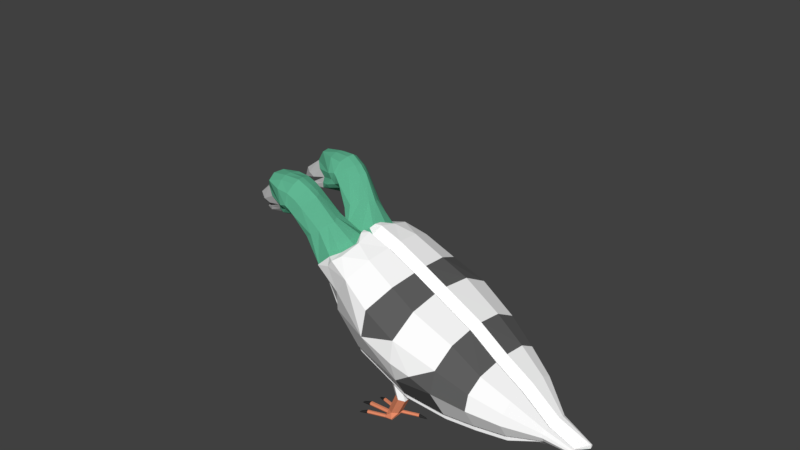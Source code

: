 # Source: pigeon_double_head10.blend  (saved by Blender 2.79.0; exported with 4.5.12 LTS)
import bpy
from mathutils import Matrix  # noqa: F401  (used for matrix-valued properties, if any)

bpy.ops.wm.read_factory_settings(use_empty=True)
scene = bpy.context.scene
scene.name = 'Scene'

# ---- collections
col_collection_1 = bpy.data.collections.new('Collection 1'); scene.collection.children.link(col_collection_1)
col_collection_2 = bpy.data.collections.new('Collection 2'); scene.collection.children.link(col_collection_2)
col_collection_2.hide_render = True
col_collection_2.hide_viewport = True

# ---- materials (node trees are filled in below, after node groups)
mat_material_006 = bpy.data.materials.new('Material.006')
mat_material_006.alpha_threshold = 0.0
mat_material_006.use_transparent_shadow = False
mat_material_006.diffuse_color = (0.0291, 0.0291, 0.0291, 1.0)
mat_material_006.roughness = 0.5
mat_material_003 = bpy.data.materials.new('Material.003')
mat_material_003.alpha_threshold = 0.0
mat_material_003.use_transparent_shadow = False
mat_material_003.diffuse_color = (0.8, 0.2672, 0.1423, 1.0)
mat_material_003.roughness = 0.5
mat_material_002 = bpy.data.materials.new('Material.002')
mat_material_002.alpha_threshold = 0.0
mat_material_002.use_transparent_shadow = False
mat_material_002.diffuse_color = (0.1149, 0.1149, 0.1149, 1.0)
mat_material_002.roughness = 0.5
mat_material_004 = bpy.data.materials.new('Material.004')
mat_material_004.alpha_threshold = 0.0
mat_material_004.use_transparent_shadow = False
mat_material_004.diffuse_color = (0.5173, 0.5173, 0.5173, 1.0)
mat_material_004.roughness = 0.5
mat_material_001 = bpy.data.materials.new('Material.001')
mat_material_001.alpha_threshold = 0.0
mat_material_001.use_transparent_shadow = False
mat_material_001.diffuse_color = (0.1174, 0.4672, 0.2875, 1.0)
mat_material_001.roughness = 0.5
mat_material = bpy.data.materials.new('Material')
mat_material.alpha_threshold = 0.0
mat_material.use_transparent_shadow = False
mat_material.diffuse_color = (1.0, 1.0, 1.0, 1.0)
mat_material.roughness = 0.5
mat_material.line_color = (0.0, 0.0, 0.0, 1.0)

# ---- material node trees

# ---- world
world_world = bpy.data.worlds.new('World'); scene.world = world_world
world_world.color = (0.05088, 0.05088, 0.05088)
world_world.use_sun_shadow = False
world_world.sun_shadow_jitter_overblur = 0.0
world_world.cycles.sampling_method = 'MANUAL'

# ---- meshes
me_cube_024 = bpy.data.meshes.new('Cube.024')
me_cube_024.from_pydata([(1.25, 1.817, -0.3696), (1.21, 1.801, -0.3222), (1.203, 1.82, -0.3268), (1.191, 1.822, -0.3435), (1.186, 1.806, -0.3555), (1.194, 1.787, -0.3508), (1.206, 1.785, -0.3342), (1.052, 1.77, -0.3227), (1.067, 1.733, -0.3135), (1.069, 1.751, -0.245), (1.054, 1.788, -0.2543), (1.045, 1.797, -0.2931), (1.076, 1.723, -0.2746), (1.069, 2.512, -0.4361), (1.054, 2.475, -0.4268), (1.045, 2.448, -0.4567), (1.067, 2.495, -0.5049), (1.25, 2.394, -0.5146), (1.21, 2.431, -0.4804), (1.203, 2.412, -0.4757), (1.191, 2.402, -0.4893), (1.186, 2.411, -0.5076), (1.194, 2.43, -0.5123), (1.206, 2.44, -0.4987), (1.052, 2.458, -0.4957), (1.076, 2.522, -0.4751), (-0.1531, 1.514, -0.2897), (-0.1516, 1.425, -0.3151), (-0.1531, 1.41, -0.2636), (-0.1545, 1.448, -0.2252), (-0.1545, 1.499, -0.2382), (-0.3474, 1.475, -0.3377), (-0.3358, 1.457, -0.3542), (-0.3358, 1.43, -0.3476), (-0.3474, 1.422, -0.3244), (-0.3591, 1.44, -0.3079), (-0.3591, 1.467, -0.3145), (-0.4208, 1.44, -0.3647), (-0.2081, 1.807, -0.4308), (-0.1623, 1.795, -0.3812), (-0.1565, 1.816, -0.3865), (-0.1444, 1.819, -0.4047), (-0.1381, 1.803, -0.4177), (-0.1439, 1.782, -0.4125), (-0.156, 1.778, -0.3943), (0.007913, 1.799, -0.3133), (0.01021, 1.78, -0.3867), (-0.001272, 1.739, -0.3764), (-0.003566, 1.204, -0.1636), (-0.2081, 1.1, -0.2534), (-0.1623, 1.135, -0.2155), (-0.1565, 1.114, -0.2102), (-0.1444, 1.102, -0.2245), (-0.1381, 1.11, -0.2439), (-0.1439, 1.131, -0.2491), (-0.156, 1.143, -0.2349), (0.007913, 1.163, -0.1533), (-0.1516, 1.477, -0.3281), (-0.003566, 1.758, -0.303), (0.0148, 1.81, -0.3551), (-0.008158, 1.728, -0.3345), (0.0148, 1.133, -0.185), (0.01021, 1.145, -0.2271), (-0.001271, 1.186, -0.2374), (-0.008158, 1.215, -0.2056), (-0.1545, 2.736, -0.5489), (0.007913, 2.436, -0.4732), (0.01021, 2.419, -0.547), (-0.001271, 2.46, -0.5573), (0.01021, 3.054, -0.7066), (-0.001271, 3.013, -0.6963), (-0.1531, 2.699, -0.5873), (-0.1516, 2.714, -0.6388), (-0.1516, 2.766, -0.6518), (-0.1531, 2.803, -0.6134), (-0.1545, 2.788, -0.5619), (-0.3474, 2.711, -0.6481), (-0.3358, 2.719, -0.6712), (-0.3358, 2.746, -0.6779), (-0.3474, 2.764, -0.6613), (-0.3591, 2.756, -0.6382), (-0.3591, 2.729, -0.6316), (-0.4208, 2.729, -0.6883), (-0.003566, 2.477, -0.4835), (-0.2081, 2.374, -0.5733), (-0.1623, 2.409, -0.5354), (-0.1565, 2.388, -0.5301), (-0.1444, 2.376, -0.5444), (-0.1381, 2.384, -0.5638), (-0.1439, 2.405, -0.5691), (-0.156, 2.417, -0.5548), (0.0148, 2.407, -0.505), (-0.008158, 2.489, -0.5256), (-0.003566, 3.032, -0.6229), (-0.2081, 3.081, -0.7507), (-0.1623, 3.069, -0.7012), (-0.1565, 3.089, -0.7064), (-0.1444, 3.093, -0.7246), (-0.1381, 3.076, -0.7376), (-0.1439, 3.056, -0.7324), (-0.156, 3.052, -0.7142), (0.007913, 3.073, -0.6332), (0.0148, 3.084, -0.6751), (-0.008158, 3.002, -0.6545)], [], [(12, 8, 5, 6), (2, 1, 0), (6, 5, 0), (4, 3, 0), (1, 6, 0), (11, 10, 2, 3), (5, 4, 0), (9, 12, 6, 1), (8, 7, 4, 5), (7, 11, 3, 4), (3, 2, 0), (10, 9, 1, 2), (25, 23, 22, 16), (19, 17, 18), (23, 17, 22), (21, 17, 20), (18, 17, 23), (15, 20, 19, 14), (22, 17, 21), (13, 18, 23, 25), (16, 22, 21, 24), (24, 21, 20, 15), (20, 17, 19), (14, 19, 18, 13), (29, 30, 36, 35), (34, 35, 37), (27, 28, 34, 33), (26, 57, 32, 31), (30, 26, 31, 36), (28, 29, 35, 34), (57, 27, 33, 32), (32, 33, 37), (35, 36, 37), (33, 34, 37), (31, 32, 37), (36, 31, 37), (55, 54, 49), (64, 63, 54, 55), (60, 44, 43, 47), (40, 38, 39), (44, 38, 43), (53, 52, 49), (42, 38, 41), (39, 38, 44), (59, 41, 40, 45), (43, 38, 42), (58, 39, 44, 60), (47, 43, 42, 46), (45, 40, 39, 58), (46, 42, 41, 59), (41, 38, 40), (51, 50, 49), (50, 55, 49), (61, 56, 51, 52), (54, 53, 49), (48, 64, 55, 50), (63, 62, 53, 54), (56, 48, 50, 51), (62, 61, 52, 53), (52, 51, 49), (75, 80, 81, 65), (79, 82, 80), (73, 78, 79, 74), (71, 76, 77, 72), (65, 81, 76, 71), (74, 79, 80, 75), (72, 77, 78, 73), (77, 82, 78), (80, 82, 81), (78, 82, 79), (76, 82, 77), (81, 82, 76), (100, 94, 99), (103, 100, 99, 70), (92, 68, 89, 90), (86, 85, 84), (90, 89, 84), (98, 94, 97), (88, 87, 84), (85, 90, 84), (91, 66, 86, 87), (89, 88, 84), (83, 92, 90, 85), (68, 67, 88, 89), (66, 83, 85, 86), (67, 91, 87, 88), (87, 86, 84), (96, 94, 95), (95, 94, 100), (102, 97, 96, 101), (99, 94, 98), (93, 95, 100, 103), (70, 99, 98, 69), (101, 96, 95, 93), (69, 98, 97, 102), (97, 94, 96)])
me_cube_024.materials.append(mat_material_006)
me_cube_024.use_remesh_preserve_volume = False
me_cube_024.use_remesh_preserve_attributes = False
me_cube_024.use_mirror_vertex_groups = False
me_cube_024.update()
me_cube_023 = bpy.data.meshes.new('Cube.023')
me_cube_023.from_pydata([(-0.1531, 1.514, -0.2897), (-0.1516, 1.425, -0.3151), (-0.1531, 1.41, -0.2636), (-0.1545, 1.448, -0.2252), (-0.1545, 1.499, -0.2382), (1.052, 1.77, -0.3227), (1.067, 1.733, -0.3135), (0.007913, 1.799, -0.3133), (0.01021, 1.78, -0.3867), (-0.001272, 1.739, -0.3764), (-0.003566, 1.204, -0.1636), (0.007913, 1.163, -0.1533), (0.8045, 1.779, 0.3006), (0.9437, 1.691, 0.29), (0.6653, 1.546, 0.3914), (0.6653, 1.706, 0.3512), (0.9437, 1.531, 0.3302), (0.8045, 1.459, 0.3808), (0.6005, 1.667, -0.1436), (0.743, 1.589, -0.1169), (0.743, 1.429, -0.07673), (0.6005, 1.347, -0.06328), (0.4579, 1.426, -0.08998), (0.4579, 1.585, -0.1301), (0.4107, 1.52, -0.266), (0.4122, 1.483, -0.3044), (0.4122, 1.431, -0.2914), (0.4107, 1.416, -0.2399), (0.4093, 1.453, -0.2015), (0.4093, 1.505, -0.2145), (-0.1516, 1.477, -0.3281), (0.6475, 1.261, -0.1736), (-0.003566, 1.758, -0.303), (1.069, 1.751, -0.245), (1.054, 1.788, -0.2543), (1.045, 1.797, -0.2931), (1.076, 1.723, -0.2746), (0.6695, 1.6, -0.1879), (0.6543, 1.637, -0.1972), (0.6457, 1.646, -0.236), (0.6522, 1.619, -0.2656), (0.6675, 1.582, -0.2564), (0.6761, 1.573, -0.2175), (0.0148, 1.81, -0.3551), (-0.008158, 1.728, -0.3345), (0.4532, 1.687, -0.2644), (0.4601, 1.698, -0.3063), (0.4555, 1.668, -0.3379), (0.444, 1.627, -0.3276), (0.4371, 1.616, -0.2857), (0.4418, 1.644, -0.255), (0.0148, 1.133, -0.185), (0.01021, 1.145, -0.2271), (-0.001272, 1.186, -0.2374), (-0.008158, 1.215, -0.2056), (0.4532, 1.285, -0.1634), (0.4601, 1.255, -0.1951), (0.4555, 1.267, -0.2371), (0.444, 1.308, -0.2474), (0.4371, 1.337, -0.2157), (0.4418, 1.328, -0.1756), (0.6451, 1.273, -0.2129), (0.8045, 2.745, 0.05787), (0.9437, 2.817, 0.007201), (0.8045, 3.065, -0.02242), (0.6005, 2.633, -0.3863), (0.743, 2.715, -0.3997), (0.743, 2.875, -0.4398), (0.6005, 2.953, -0.4665), (0.4579, 2.872, -0.4531), (0.4579, 2.712, -0.413), (0.4107, 2.705, -0.5636), (0.4122, 2.72, -0.6151), (0.4122, 2.772, -0.6281), (0.4107, 2.809, -0.5897), (0.4093, 2.794, -0.5382), (0.4093, 2.742, -0.5251), (-0.1545, 2.736, -0.5489), (0.6475, 2.977, -0.6047), (1.069, 2.512, -0.4361), (1.054, 2.475, -0.4268), (1.045, 2.448, -0.4567), (1.067, 2.495, -0.5049), (0.6695, 2.671, -0.457), (0.6543, 2.635, -0.4478), (0.6457, 2.608, -0.4776), (0.6522, 2.618, -0.5166), (0.6675, 2.655, -0.5259), (0.6761, 2.682, -0.496), (0.007913, 2.436, -0.4732), (0.01021, 2.419, -0.547), (-0.001272, 2.46, -0.5573), (0.4532, 2.559, -0.4833), (0.4601, 2.529, -0.515), (0.4555, 2.541, -0.557), (0.444, 2.582, -0.5673), (0.4371, 2.611, -0.5356), (0.4418, 2.601, -0.4955), (0.01021, 3.054, -0.7066), (-0.001272, 3.013, -0.6963), (0.4532, 2.961, -0.5843), (0.4601, 2.972, -0.6262), (0.4555, 2.942, -0.6578), (0.444, 2.901, -0.6475), (0.4371, 2.89, -0.6056), (0.4418, 2.917, -0.5749), (0.6451, 2.947, -0.6333), (-0.1531, 2.699, -0.5873), (-0.1516, 2.714, -0.6388), (-0.1516, 2.766, -0.6518), (-0.1531, 2.803, -0.6134), (-0.1545, 2.788, -0.5619), (-0.003566, 2.477, -0.4835), (1.052, 2.458, -0.4957), (1.076, 2.522, -0.4751), (0.0148, 2.407, -0.505), (-0.008158, 2.489, -0.5256), (-0.003566, 3.032, -0.6229), (0.007913, 3.073, -0.6332), (0.0148, 3.084, -0.6751), (-0.008158, 3.002, -0.6545), (0.9437, 2.977, -0.03294), (0.6653, 2.992, 0.02825), (0.6653, 2.833, 0.0684)], [], [(16, 17, 21, 20), (18, 23, 22, 21, 20, 19), (15, 12, 18, 23), (17, 14, 22, 21), (13, 16, 20, 19), (14, 15, 23, 22), (12, 13, 19, 18), (24, 29, 28, 27, 26, 25), (28, 29, 4, 3), (26, 27, 2, 1), (24, 25, 30, 0), (29, 24, 0, 4), (27, 28, 3, 2), (25, 26, 1, 30), (22, 28, 27), (37, 42, 36, 33), (40, 39, 35, 5), (41, 40, 5, 6), (42, 41, 6, 36), (39, 38, 34, 35), (38, 37, 33, 34), (49, 44, 9, 48), (48, 9, 8, 47), (47, 8, 43, 46), (46, 43, 7, 45), (45, 7, 32, 50), (49, 50, 32, 44), (20, 31, 19), (23, 28, 22), (23, 29, 28), (29, 23, 24), (50, 49, 23), (49, 24, 23), (59, 58, 53, 54), (58, 57, 52, 53), (57, 56, 51, 52), (56, 55, 11, 51), (55, 60, 10, 11), (59, 54, 10, 60), (22, 27, 59), (59, 60, 22), (55, 21, 60), (60, 21, 22), (23, 18, 50), (50, 18, 45), (55, 56, 21), (45, 18, 46), (46, 18, 47), (31, 20, 21), (21, 56, 31), (31, 56, 57), (49, 48, 24), (38, 18, 37), (37, 18, 19), (31, 37, 19), (37, 31, 42), (38, 39, 18), (18, 39, 47), (57, 61, 31), (31, 61, 42), (41, 42, 61), (39, 40, 47), (47, 40, 48), (24, 48, 40), (24, 40, 25), (40, 41, 25), (25, 41, 26), (59, 27, 58), (27, 26, 58), (41, 58, 26), (57, 58, 61), (61, 58, 41), (121, 67, 68, 64), (65, 70, 69, 68, 67, 66), (123, 70, 65, 62), (64, 68, 69, 122), (63, 66, 67, 121), (122, 69, 70, 123), (62, 65, 66, 63), (71, 76, 75, 74, 73, 72), (75, 111, 77, 76), (73, 109, 110, 74), (71, 107, 108, 72), (76, 77, 107, 71), (74, 110, 111, 75), (72, 108, 109, 73), (69, 74, 75), (83, 79, 114, 88), (86, 113, 81, 85), (87, 82, 113, 86), (88, 114, 82, 87), (85, 81, 80, 84), (84, 80, 79, 83), (96, 95, 91, 116), (95, 94, 90, 91), (94, 93, 115, 90), (93, 92, 89, 115), (92, 97, 112, 89), (96, 116, 112, 97), (67, 66, 78), (70, 69, 75), (70, 75, 76), (76, 71, 70), (97, 70, 96), (96, 70, 71), (104, 120, 99, 103), (103, 99, 98, 102), (102, 98, 119, 101), (101, 119, 118, 100), (100, 118, 117, 105), (104, 105, 117, 120), (69, 104, 74), (104, 69, 105), (100, 105, 68), (105, 69, 68), (70, 97, 65), (97, 92, 65), (100, 68, 101), (92, 93, 65), (93, 94, 65), (78, 68, 67), (68, 78, 101), (78, 102, 101), (96, 71, 95), (84, 83, 65), (83, 66, 65), (78, 66, 83), (83, 88, 78), (84, 65, 85), (65, 94, 85), (102, 78, 106), (78, 88, 106), (87, 106, 88), (85, 94, 86), (94, 95, 86), (71, 86, 95), (71, 72, 86), (86, 72, 87), (72, 73, 87), (104, 103, 74), (74, 103, 73), (87, 73, 103), (102, 106, 103), (106, 87, 103)])
me_cube_023.materials.append(mat_material_003)
me_cube_023.use_remesh_preserve_volume = False
me_cube_023.use_remesh_preserve_attributes = False
me_cube_023.use_mirror_vertex_groups = False
me_cube_023.update()
me_cube_022 = bpy.data.meshes.new('Cube.022')
me_cube_022.from_pydata([(2.295, 2.595, 2.338), (0.5174, 1.083, 2.561), (2.295, 1.956, 2.409), (3.008, 1.246, 1.452), (1.779, 1.035, 2.038), (1.327, 1.051, 1.676), (1.327, 1.218, 1.135), (2.295, 1.314, 2.233), (2.295, 1.048, 1.773), (2.295, 1.319, 0.8956), (3.008, 1.438, 1.782), (3.008, 1.898, 1.908), (3.008, 2.467, 1.83), (0.5058, 1.387, 3.073), (0.6895, 2.119, 3.236), (0.7496, 2.8, 3.155), (1.327, 1.212, 2.722), (1.327, 1.974, 2.931), (1.327, 2.723, 2.85), (1.327, 4.388, 1.925), (1.327, 3.816, 2.468), (1.327, 3.116, 2.751), (2.295, 2.988, 2.24), (1.779, 4.221, 1.237), (2.295, 3.585, 2.0), (2.295, 3.431, 0.3651), (3.008, 3.399, 1.531), (0.5058, 4.4, 2.317), (0.6895, 3.832, 2.806), (0.7496, 3.193, 3.056), (0.5174, 4.425, 1.721), (1.327, 4.036, 0.9265), (1.327, 3.633, 0.5287), (2.295, 4.067, 1.541), (2.295, 4.085, 1.01), (3.008, 3.745, 1.202), (3.008, 2.86, 1.731), (3.008, 3.758, 0.8209)], [], [(5, 6, 8), (7, 8, 3, 10), (2, 7, 10, 11), (0, 2, 11, 12), (8, 6, 9), (5, 8, 4), (7, 4, 8), (13, 1, 16), (14, 13, 16, 17), (15, 14, 17, 18), (27, 19, 30), (28, 20, 19, 27), (29, 21, 20, 28), (31, 34, 32), (33, 35, 37, 34), (24, 26, 35, 33), (22, 36, 26, 24), (34, 25, 32), (31, 23, 34), (33, 34, 23)])
me_cube_022.materials.append(mat_material_002)
me_cube_022.use_remesh_preserve_volume = False
me_cube_022.use_remesh_preserve_attributes = False
me_cube_022.use_mirror_vertex_groups = False
me_cube_022.update()
me_cube_021 = bpy.data.meshes.new('Cube.021')
me_cube_021.from_pydata([(-3.221, 2.373, 4.12), (-3.175, 2.346, 4.358), (-2.501, 2.207, 4.307), (-3.334, 2.528, 4.053), (-3.011, 2.238, 4.289), (-2.86, 2.238, 4.214), (-2.917, 2.528, 4.618), (-3.239, 2.528, 3.89), (-2.923, 2.528, 3.916), (-3.117, 2.373, 3.939), (-2.922, 2.346, 3.916), (-2.86, 2.238, 4.021), (-2.812, 2.238, 4.12), (-2.545, 2.238, 4.156), (-3.221, 2.683, 4.12), (-3.175, 2.71, 4.358), (-3.011, 2.818, 4.289), (-2.86, 2.818, 4.214), (-3.176, 2.528, 4.358), (-2.5, 2.528, 4.306), (-3.117, 2.683, 3.939), (-2.922, 2.71, 3.916), (-2.566, 2.758, 4.023), (-2.86, 2.818, 4.021), (-2.812, 2.818, 4.12), (-2.893, 2.375, 4.601), (-2.708, 2.238, 4.454), (-2.566, 2.528, 4.023), (-2.566, 2.297, 4.023), (-2.501, 2.849, 4.307), (-2.893, 2.681, 4.601), (-2.708, 2.818, 4.454), (-2.545, 2.818, 4.156), (-2.501, 4.26, 3.791), (-2.708, 4.303, 3.936), (-2.917, 4.124, 4.217), (-2.566, 3.843, 3.693), (-2.566, 4.046, 3.584), (-2.545, 4.162, 3.673), (-3.221, 4.026, 3.705), (-3.175, 4.162, 3.902), (-2.893, 4.251, 4.13), (-3.334, 3.857, 3.719), (-3.011, 4.225, 3.79), (-2.86, 4.189, 3.724), (-3.239, 3.78, 3.575), (-2.923, 3.792, 3.598), (-3.117, 3.94, 3.545), (-2.922, 3.953, 3.513), (-2.86, 4.098, 3.554), (-2.812, 4.145, 3.641), (-3.221, 3.752, 3.851), (-3.175, 3.841, 4.074), (-2.501, 3.695, 4.094), (-2.893, 3.982, 4.275), (-3.011, 3.713, 4.064), (-2.86, 3.678, 3.998), (-2.708, 3.791, 4.21), (-3.176, 4.001, 3.988), (-2.5, 3.977, 3.942), (-3.117, 3.667, 3.692), (-2.922, 3.632, 3.685), (-2.566, 3.64, 3.802), (-2.86, 3.587, 3.828), (-2.812, 3.634, 3.916), (-2.545, 3.65, 3.947)], [], [(3, 0, 1, 18), (3, 19, 2, 5, 0), (1, 25, 6, 18), (1, 0, 4), (25, 1, 4), (4, 0, 5), (4, 26, 25), (5, 26, 4), (2, 26, 5), (7, 8, 10, 9), (7, 9, 12, 2, 19), (10, 8, 27, 28), (10, 11, 9), (28, 11, 10), (11, 12, 9), (11, 28, 13), (12, 11, 13), (2, 12, 13), (3, 18, 15, 14), (3, 14, 17, 29, 19), (15, 18, 6, 30), (15, 16, 14), (30, 16, 15), (16, 17, 14), (16, 30, 31), (17, 16, 31), (29, 17, 31), (7, 20, 21, 8), (7, 19, 29, 24, 20), (21, 22, 27, 8), (21, 20, 23), (22, 21, 23), (23, 20, 24), (23, 32, 22), (24, 32, 23), (29, 32, 24), (42, 58, 40, 39), (42, 39, 44, 33, 59), (40, 58, 35, 41), (40, 43, 39), (41, 43, 40), (43, 44, 39), (43, 41, 34), (44, 43, 34), (33, 44, 34), (45, 47, 48, 46), (45, 59, 33, 50, 47), (48, 37, 36, 46), (48, 47, 49), (37, 48, 49), (49, 47, 50), (49, 38, 37), (50, 38, 49), (33, 38, 50), (42, 51, 52, 58), (42, 59, 53, 56, 51), (52, 54, 35, 58), (52, 51, 55), (54, 52, 55), (55, 51, 56), (55, 57, 54), (56, 57, 55), (53, 57, 56), (45, 46, 61, 60), (45, 60, 64, 53, 59), (61, 46, 36, 62), (61, 63, 60), (62, 63, 61), (63, 64, 60), (63, 62, 65), (64, 63, 65), (53, 64, 65)])
me_cube_021.materials.append(mat_material_004)
me_cube_021.use_remesh_preserve_volume = False
me_cube_021.use_remesh_preserve_attributes = False
me_cube_021.use_mirror_vertex_groups = False
me_cube_021.update()
me_cube_020 = bpy.data.meshes.new('Cube.020')
me_cube_020.from_pydata([(-1.289, 1.857, 3.253), (-0.7353, 2.143, 3.52), (-0.7353, 2.912, 3.52), (-0.6249, 2.528, 3.531), (-0.9728, 3.084, 3.456), (-1.395, 3.033, 3.255), (-1.44, 3.067, 3.391), (-1.374, 3.11, 3.562), (-1.741, 2.243, 3.664), (-1.602, 2.375, 4.604), (-1.314, 2.166, 4.016), (-1.217, 2.375, 4.08), (-1.478, 2.048, 3.934), (-0.9475, 1.979, 3.471), (-1.624, 2.048, 3.824), (-1.927, 2.528, 3.802), (-2.028, 2.812, 4.177), (-1.741, 2.812, 3.664), (-1.729, 2.89, 4.533), (-1.602, 2.681, 4.604), (-1.314, 2.89, 4.016), (-1.217, 2.681, 4.08), (-1.136, 2.528, 4.062), (-1.478, 3.008, 3.934), (-1.624, 3.008, 3.824), (-1.453, 3.105, 3.533), (-1.44, 3.069, 3.391), (-1.725, 2.528, 3.26), (-1.311, 2.053, 2.73), (-0.7353, 2.938, 3.623), (-0.8052, 3.019, 3.589), (-2.501, 2.207, 4.307), (-2.917, 2.528, 4.618), (-2.545, 2.238, 4.156), (-2.566, 2.758, 4.023), (-2.893, 2.375, 4.601), (-2.708, 2.238, 4.454), (-2.566, 2.528, 4.023), (-2.566, 2.297, 4.023), (-2.727, 2.288, 4.859), (-2.259, 2.048, 4.486), (-2.401, 2.375, 4.928), (-2.36, 2.166, 4.832), (-2.188, 2.112, 4.347), (-2.325, 2.243, 4.089), (-2.362, 2.157, 4.17), (-2.028, 2.243, 4.177), (-2.1, 2.048, 4.532), (-2.026, 2.375, 4.92), (-2.066, 2.166, 4.796), (-2.021, 2.048, 4.467), (-1.775, 2.375, 4.775), (-1.868, 2.166, 4.684), (-2.094, 2.136, 4.254), (-1.729, 2.166, 4.533), (-1.907, 2.048, 4.329), (-2.17, 2.528, 4.014), (-2.501, 2.849, 4.307), (-2.893, 2.681, 4.601), (-2.708, 2.818, 4.454), (-2.545, 2.818, 4.156), (-2.727, 2.768, 4.859), (-2.259, 3.008, 4.486), (-2.789, 2.528, 4.901), (-2.401, 2.681, 4.928), (-2.36, 2.89, 4.832), (-2.408, 2.528, 4.957), (-2.188, 2.944, 4.347), (-2.325, 2.812, 4.089), (-2.362, 2.899, 4.17), (-2.1, 3.008, 4.532), (-2.026, 2.681, 4.92), (-2.066, 2.89, 4.796), (-1.997, 2.528, 4.967), (-2.021, 3.008, 4.467), (-1.775, 2.681, 4.775), (-1.868, 2.89, 4.684), (-1.727, 2.528, 4.803), (-2.094, 2.92, 4.254), (-1.533, 2.528, 4.632), (-1.907, 3.008, 4.329), (-2.501, 4.26, 3.791), (-2.708, 4.303, 3.936), (-2.917, 4.124, 4.217), (-2.566, 3.843, 3.693), (-2.566, 4.046, 3.584), (-2.545, 4.162, 3.673), (-2.727, 4.449, 4.316), (-2.259, 4.485, 3.874), (-2.401, 4.406, 4.418), (-2.36, 4.544, 4.235), (-2.188, 4.363, 3.781), (-2.325, 4.125, 3.617), (-2.362, 4.24, 3.647), (-2.028, 4.167, 3.694), (-2.1, 4.507, 3.915), (-2.026, 4.402, 4.411), (-2.066, 4.527, 4.203), (-2.021, 4.476, 3.857), (-1.775, 4.333, 4.283), (-1.868, 4.475, 4.104), (-2.094, 4.298, 3.711), (-1.907, 4.411, 3.735), (-2.727, 4.027, 4.543), (-2.259, 3.639, 4.328), (-2.789, 4.258, 4.466), (-2.401, 4.136, 4.563), (-2.36, 3.906, 4.576), (-2.408, 4.284, 4.516), (-2.188, 3.629, 4.175), (-2.325, 3.624, 3.885), (-2.362, 3.585, 3.998), (-2.1, 3.661, 4.368), (-2.026, 4.132, 4.555), (-2.066, 3.889, 4.545), (-1.997, 4.289, 4.524), (-2.021, 3.63, 4.311), (-1.775, 4.064, 4.428), (-1.868, 3.837, 4.446), (-1.727, 4.212, 4.38), (-2.094, 3.607, 4.082), (-1.729, 3.765, 4.313), (-2.893, 4.251, 4.13), (-2.501, 3.695, 4.094), (-2.893, 3.982, 4.275), (-2.708, 3.791, 4.21), (-2.566, 3.64, 3.802), (-2.545, 3.65, 3.947), (-1.741, 3.924, 3.242), (-1.729, 4.403, 3.971), (-1.602, 4.253, 4.133), (-1.314, 4.159, 3.516), (-1.217, 4.005, 3.671), (-1.478, 4.224, 3.388), (-1.286, 4.037, 2.724), (-0.9626, 4.039, 2.967), (-0.7353, 3.945, 3.068), (-1.624, 4.172, 3.291), (-2.17, 3.839, 3.685), (-1.927, 3.739, 3.498), (-2.028, 3.665, 3.963), (-1.741, 3.423, 3.511), (-1.602, 3.983, 4.277), (-1.533, 4.131, 4.229), (-1.907, 3.565, 4.189), (-1.314, 3.521, 3.858), (-1.217, 3.735, 3.815), (-1.136, 3.861, 3.727), (-1.478, 3.378, 3.841), (-0.6249, 3.611, 3.259), (-1.624, 3.326, 3.744), (-1.453, 3.103, 3.534), (-1.725, 3.483, 3.02), (-1.343, 3.63, 2.354), (-0.7353, 3.293, 3.534), (-0.7353, 3.267, 3.431), (-0.6231, 3.07, 3.398), (-1.404, 2.602, 1.536), (-1.762, 2.844, 2.498), (-0.9728, 3.085, 3.455), (-1.395, 3.035, 3.255), (-1.374, 3.112, 3.562), (-1.29, 4.053, 2.708), (-0.9325, 4.119, 3.03), (-0.8052, 3.205, 3.543), (-0.6231, 3.096, 3.501)], [], [(54, 55, 12, 10), (79, 9, 11, 22), (9, 54, 10, 11), (11, 10, 13, 1), (22, 11, 1, 3), (10, 12, 0, 13), (12, 55, 14), (8, 55, 46), (55, 8, 14), (56, 15, 46), (46, 15, 8), (15, 27, 8), (0, 12, 14), (14, 8, 0), (8, 27, 0), (18, 20, 23, 80), (79, 22, 21, 19), (19, 21, 20, 18), (21, 2, 159, 20), (22, 3, 2, 21), (20, 159, 161, 23), (23, 24, 80), (17, 16, 80), (80, 24, 17), (56, 16, 15), (16, 17, 15), (15, 17, 27), (24, 25, 26, 17), (17, 26, 160, 27), (161, 25, 24, 23), (158, 27, 160), (158, 28, 27), (158, 157, 28), (2, 29, 30, 159), (159, 30, 165, 156), (27, 28, 0), (35, 36, 40, 39), (32, 35, 39, 63), (63, 39, 41, 66), (41, 39, 42), (39, 40, 42), (36, 31, 40), (38, 44, 45, 33), (33, 45, 43, 31), (42, 40, 47, 49), (66, 41, 48, 73), (41, 42, 49, 48), (49, 47, 50, 52), (73, 48, 51, 77), (48, 49, 52, 51), (40, 31, 43), (47, 40, 43), (50, 47, 43), (45, 53, 43), (45, 44, 53), (46, 53, 44), (43, 53, 50), (52, 50, 54), (9, 51, 52, 54), (77, 51, 9, 79), (53, 55, 50), (54, 50, 55), (53, 46, 55), (37, 56, 38), (38, 56, 44), (46, 44, 56), (58, 61, 62, 59), (32, 63, 61, 58), (63, 66, 64, 61), (64, 65, 61), (61, 65, 62), (59, 62, 57), (34, 60, 69, 68), (60, 57, 67, 69), (65, 72, 70, 62), (66, 73, 71, 64), (64, 71, 72, 65), (72, 76, 74, 70), (73, 77, 75, 71), (71, 75, 76, 72), (62, 67, 57), (70, 67, 62), (74, 67, 70), (69, 67, 78), (69, 78, 68), (16, 68, 78), (67, 74, 78), (76, 18, 74), (19, 18, 76, 75), (77, 79, 19, 75), (78, 74, 80), (18, 80, 74), (78, 80, 16), (37, 34, 56), (34, 68, 56), (16, 56, 68), (122, 87, 88, 82), (83, 105, 87, 122), (105, 108, 89, 87), (89, 90, 87), (87, 90, 88), (82, 88, 81), (85, 86, 93, 92), (86, 81, 91, 93), (90, 97, 95, 88), (108, 115, 96, 89), (89, 96, 97, 90), (97, 100, 98, 95), (115, 119, 99, 96), (96, 99, 100, 97), (88, 91, 81), (95, 91, 88), (98, 91, 95), (93, 91, 101), (93, 101, 92), (94, 92, 101), (91, 98, 101), (100, 129, 98), (130, 129, 100, 99), (119, 143, 130, 99), (101, 98, 102), (129, 102, 98), (101, 102, 94), (84, 85, 138), (85, 92, 138), (94, 138, 92), (124, 125, 104, 103), (83, 124, 103, 105), (105, 103, 106, 108), (106, 103, 107), (103, 104, 107), (125, 123, 104), (126, 110, 111, 127), (127, 111, 109, 123), (107, 104, 112, 114), (108, 106, 113, 115), (106, 107, 114, 113), (114, 112, 116, 118), (115, 113, 117, 119), (113, 114, 118, 117), (104, 123, 109), (112, 104, 109), (116, 112, 109), (111, 120, 109), (111, 110, 120), (140, 120, 110), (109, 120, 116), (118, 116, 121), (142, 117, 118, 121), (119, 117, 142, 143), (120, 144, 116), (121, 116, 144), (120, 140, 144), (84, 138, 126), (126, 138, 110), (140, 110, 138), (129, 131, 133, 102), (143, 147, 132, 130), (130, 132, 131, 129), (132, 136, 135, 131), (147, 149, 136, 132), (131, 135, 134, 133), (133, 137, 102), (128, 94, 102), (102, 137, 128), (138, 94, 139), (94, 128, 139), (139, 128, 152), (134, 137, 133), (137, 134, 128), (128, 134, 152), (121, 144, 148, 145), (143, 142, 146, 147), (142, 121, 145, 146), (146, 145, 4, 155), (147, 146, 155, 149), (145, 148, 7, 4), (148, 144, 150), (141, 144, 140), (144, 141, 150), (138, 139, 140), (140, 139, 141), (139, 152, 141), (150, 141, 6, 151), (141, 152, 5, 6), (7, 148, 150, 151), (158, 5, 152), (158, 152, 153), (158, 153, 157), (155, 4, 164, 154), (4, 156, 165, 164), (135, 163, 162, 134), (152, 134, 153)])
me_cube_020.materials.append(mat_material_001)
me_cube_020.use_remesh_preserve_volume = False
me_cube_020.use_remesh_preserve_attributes = False
me_cube_020.use_mirror_vertex_groups = False
me_cube_020.update()
me_cube_014 = bpy.data.meshes.new('Cube.014')
me_cube_014.from_pydata([(-1.289, 1.857, 3.253), (-0.7353, 2.143, 3.52), (-0.7353, 2.912, 3.52), (-0.6249, 2.528, 3.531), (-0.06538, 3.019, 3.194), (4.796, 2.284, 0.2011), (2.212, 2.723, 2.015), (2.212, 2.193, -0.09515), (1.244, 2.222, 0.02211), (-0.8466, 1.811, 1.963), (-0.1495, 1.561, 1.366), (1.244, 1.346, 0.812), (2.212, 1.447, 0.5723), (2.925, 1.569, 0.4982), (3.606, 1.772, 0.3774), (3.606, 2.222, 0.02278), (0.7358, 1.863, 0.976), (0.7358, 1.703, 1.016), (0.5943, 1.619, 1.018), (-0.6249, 2.554, 3.634), (-1.311, 2.079, 2.832), (-0.8466, 1.836, 2.065), (-0.1495, 1.587, 1.468), (1.244, 2.877, 2.629), (1.244, 1.371, 0.9145), (2.212, 1.472, 0.6748), (2.925, 1.595, 0.6007), (3.606, 1.797, 0.4799), (4.319, 2.143, 0.3974), (4.762, 2.226, 0.24), (-0.8949, 1.824, 3.412), (-0.751, 1.846, 3.61), (-0.585, 2.014, 3.679), (-0.6766, 2.81, 3.744), (-0.5009, 2.516, 3.726), (-0.7216, 2.946, 3.708), (2.295, 2.595, 2.338), (-0.5923, 1.642, 2.94), (0.5174, 1.083, 2.561), (-0.7634, 1.683, 2.286), (-0.06626, 1.433, 1.689), (2.295, 1.956, 2.409), (3.008, 1.246, 1.452), (3.008, 1.441, 0.8215), (3.689, 1.644, 0.7007), (3.689, 1.507, 1.142), (3.689, 2.361, 1.407), (3.689, 1.964, 1.461), (3.689, 1.641, 1.373), (1.327, 1.001, 2.232), (4.403, 1.989, 0.8372), (4.403, 2.094, 0.866), (4.403, 2.221, 0.8489), (4.403, 1.945, 0.7619), (4.403, 1.99, 0.6182), (5.213, 2.121, 0.4508), (5.213, 2.088, 0.5335), (5.213, 2.114, 0.5407), (5.213, 2.143, 0.5371), (5.213, 2.077, 0.5147), (5.213, 2.088, 0.4788), (-0.1989, 1.635, 3.445), (-0.03557, 2.286, 3.59), (0.01784, 2.891, 3.518), (-0.5399, 2.942, 3.722), (3.606, 2.515, 1.186), (4.763, 2.259, 0.2116), (-0.9475, 1.979, 3.471), (-1.311, 2.053, 2.73), (-1.289, 1.883, 3.356), (-0.9475, 2.005, 3.574), (-0.7353, 2.169, 3.623), (-0.7353, 2.938, 3.623), (-0.8052, 3.019, 3.589), (1.779, 1.035, 2.038), (1.327, 1.051, 1.676), (1.327, 1.218, 1.135), (2.295, 1.314, 2.233), (2.295, 1.048, 1.773), (2.295, 1.319, 0.8956), (3.008, 1.438, 1.782), (3.008, 1.898, 1.908), (3.008, 2.467, 1.83), (0.5058, 1.387, 3.073), (0.6895, 2.119, 3.236), (0.7496, 2.8, 3.155), (1.327, 1.212, 2.722), (1.327, 1.974, 2.931), (1.327, 2.723, 2.85), (0.8045, 1.779, 0.3006), (0.5943, 1.939, 0.9378), (0.9437, 1.691, 0.29), (0.6653, 1.546, 0.3914), (0.4528, 1.694, 0.9799), (0.6653, 1.706, 0.3512), (0.4528, 1.854, 0.9398), (0.9437, 1.531, 0.3302), (0.8045, 1.459, 0.3808), (0.8045, 2.745, 0.05787), (0.9437, 2.817, 0.007201), (0.8045, 3.065, -0.02242), (0.7358, 2.989, 0.6931), (0.9437, 2.977, -0.03294), (0.5943, 3.225, 0.6148), (0.6653, 2.992, 0.02825), (0.4528, 3.14, 0.6168), (0.6653, 2.833, 0.0684), (1.327, 4.388, 1.925), (1.327, 3.816, 2.468), (1.327, 3.116, 2.751), (2.295, 2.988, 2.24), (1.779, 4.221, 1.237), (2.295, 3.585, 2.0), (2.295, 3.431, 0.3651), (3.008, 3.399, 1.531), (-1.286, 4.037, 2.724), (-0.9626, 4.039, 2.967), (-0.7353, 3.945, 3.068), (-0.6249, 3.611, 3.259), (-1.343, 3.63, 2.354), (-0.7353, 3.293, 3.534), (-0.7353, 3.267, 3.431), (-0.6231, 3.07, 3.398), (4.796, 2.252, 0.2091), (4.319, 2.262, 0.18), (3.606, 2.489, 1.084), (2.925, 2.595, 1.507), (1.244, 2.851, 2.526), (-1.404, 2.602, 1.536), (-0.3479, 2.378, 0.6433), (0.6664, 2.928, 2.831), (-0.8466, 3.502, 1.538), (-0.1495, 3.44, 0.8939), (1.244, 3.368, 0.3041), (2.212, 3.166, 0.1406), (2.925, 2.215, -0.008665), (2.925, 3.023, 0.133), (3.606, 2.787, 0.1223), (4.319, 2.349, 0.5257), (4.319, 2.469, 0.3155), (0.5943, 2.905, 0.6951), (0.7358, 3.149, 0.653), (0.4528, 2.98, 0.657), (-1.29, 4.053, 2.708), (-0.9325, 4.119, 3.03), (-0.7353, 3.97, 3.17), (-0.6249, 3.637, 3.362), (-0.8052, 3.205, 3.543), (2.212, 2.748, 2.117), (-1.279, 3.697, 2.405), (0.6664, 2.953, 2.934), (-0.8466, 3.528, 1.641), (-0.1495, 3.465, 0.9964), (1.244, 3.394, 0.4066), (2.212, 3.192, 0.2431), (2.925, 2.621, 1.609), (2.925, 3.049, 0.2355), (3.606, 2.813, 0.2248), (4.319, 2.374, 0.6282), (4.85, 2.296, 0.3164), (4.762, 2.322, 0.2158), (-0.06538, 3.045, 3.297), (-0.6231, 3.096, 3.501), (-0.8949, 4.175, 2.822), (-0.751, 4.249, 3.007), (-0.585, 4.134, 3.147), (-0.6766, 3.463, 3.58), (-0.5009, 3.713, 3.426), (-0.7216, 3.326, 3.612), (-0.5923, 4.112, 2.32), (0.5058, 4.4, 2.317), (0.6895, 3.832, 2.806), (0.7496, 3.193, 3.056), (0.5174, 4.425, 1.721), (-0.7634, 3.767, 1.763), (-0.06626, 3.705, 1.118), (1.327, 4.036, 0.9265), (1.327, 3.633, 0.5287), (2.295, 4.067, 1.541), (2.295, 4.085, 1.01), (3.008, 3.745, 1.202), (3.008, 2.86, 1.731), (3.008, 3.758, 0.8209), (3.008, 3.288, 0.3576), (3.689, 3.053, 0.3468), (3.689, 3.381, 0.6712), (3.689, 2.754, 1.308), (3.689, 3.13, 1.169), (3.689, 3.373, 0.9383), (1.327, 4.343, 1.393), (4.403, 2.813, 0.6303), (4.403, 2.734, 0.7053), (4.403, 2.614, 0.7502), (4.403, 2.816, 0.5433), (4.403, 2.709, 0.4376), (5.213, 2.514, 0.3521), (5.213, 2.583, 0.4092), (5.213, 2.563, 0.4279), (5.213, 2.536, 0.4384), (5.213, 2.583, 0.3875), (5.213, 2.557, 0.3611), (-0.1989, 4.357, 2.762), (-0.03557, 3.852, 3.197), (0.01784, 3.284, 3.419), (-0.5399, 3.335, 3.623), (4.763, 2.28, 0.2063)], [(5, 66), (123, 205)], [(4, 161, 150, 130), (122, 162, 161, 4), (125, 65, 158, 138), (130, 150, 23, 127), (126, 155, 65, 125), (6, 148, 155, 126), (127, 23, 148, 6), (128, 9, 68), (128, 129, 9), (129, 10, 9), (129, 8, 11, 10), (8, 7, 12, 11), (7, 135, 13, 12), (135, 15, 14, 13), (138, 158, 159, 66), (14, 27, 26, 13), (9, 21, 20, 68), (15, 124, 28, 14), (13, 26, 25, 12), (124, 66, 29, 28), (3, 19, 72, 2), (11, 24, 22, 10), (16, 17, 18, 93, 95, 90), (12, 25, 24, 11), (10, 22, 21, 9), (1, 71, 19, 3), (28, 27, 14), (0, 68, 20, 69), (148, 36, 82, 155), (21, 39, 37, 20), (26, 43, 79, 25), (28, 54, 44, 27), (71, 32, 34, 19), (23, 88, 36, 148), (25, 79, 76, 24), (29, 60, 54, 28), (27, 44, 43, 26), (19, 34, 33, 72), (72, 33, 35, 73), (70, 69, 30, 31), (155, 82, 46, 65), (161, 63, 85, 150), (66, 55, 60, 29), (71, 70, 31, 32), (159, 58, 55, 66), (73, 35, 64, 162), (158, 52, 58, 159), (150, 85, 88, 23), (65, 46, 52, 158), (22, 40, 39, 21), (24, 76, 40, 22), (69, 20, 37, 30), (162, 64, 63, 161), (38, 37, 39), (39, 40, 38), (40, 75, 38), (87, 86, 77, 41), (88, 87, 41, 36), (78, 79, 43, 42), (80, 42, 45, 48), (81, 80, 48, 47), (82, 81, 47, 46), (42, 43, 44, 45), (75, 40, 76), (49, 38, 75), (86, 38, 49), (77, 86, 74), (86, 49, 74), (75, 74, 49), (48, 45, 53, 50), (47, 48, 50, 51), (45, 44, 54, 53), (46, 47, 51, 52), (50, 53, 59, 56), (52, 51, 57, 58), (53, 54, 60, 59), (51, 50, 56, 57), (60, 55, 58, 57, 56, 59), (84, 62, 61, 83), (85, 63, 62, 84), (62, 34, 32, 61), (63, 64, 34, 62), (34, 64, 33), (35, 33, 64), (38, 83, 61), (38, 61, 37), (32, 31, 61), (31, 30, 61), (30, 37, 61), (67, 0, 69, 70), (1, 67, 70, 71), (89, 90, 16, 91), (91, 16, 17, 96), (96, 17, 18, 97), (97, 18, 93, 92), (92, 93, 95, 94), (94, 95, 90, 89), (98, 99, 101, 140), (99, 102, 141, 101), (102, 100, 103, 141), (100, 104, 105, 103), (104, 106, 142, 105), (106, 98, 140, 142), (117, 145, 144, 116), (128, 119, 131), (128, 131, 129), (129, 131, 132), (129, 132, 133, 8), (8, 133, 134, 7), (7, 134, 136, 135), (135, 136, 137, 15), (138, 205, 159, 158), (137, 136, 156, 157), (131, 119, 149, 151), (15, 137, 139, 124), (136, 134, 154, 156), (124, 139, 160, 205), (118, 121, 120, 146), (133, 132, 152, 153), (101, 141, 103, 105, 142, 140), (134, 133, 153, 154), (132, 131, 151, 152), (117, 118, 146, 145), (139, 137, 157), (115, 143, 149, 119), (148, 155, 181, 110), (151, 149, 169, 174), (156, 154, 113, 183), (139, 157, 184, 194), (145, 146, 167, 165), (23, 148, 110, 109), (154, 153, 177, 113), (160, 139, 194, 200), (157, 156, 183, 184), (146, 120, 166, 167), (120, 147, 168, 166), (144, 164, 163, 143), (155, 65, 186, 181), (161, 150, 172, 203), (205, 160, 200, 195), (145, 165, 164, 144), (159, 205, 195, 198), (147, 162, 204, 168), (158, 159, 198, 192), (150, 23, 109, 172), (65, 158, 192, 186), (152, 151, 174, 175), (153, 152, 175, 177), (143, 163, 169, 149), (162, 161, 203, 204), (173, 174, 169), (174, 173, 175), (175, 173, 176), (108, 112, 178, 107), (109, 110, 112, 108), (179, 182, 183, 113), (180, 188, 185, 182), (114, 187, 188, 180), (181, 186, 187, 114), (182, 185, 184, 183), (176, 177, 175), (189, 176, 173), (107, 189, 173), (178, 111, 107), (107, 111, 189), (176, 189, 111), (188, 190, 193, 185), (187, 191, 190, 188), (185, 193, 194, 184), (186, 192, 191, 187), (190, 196, 199, 193), (192, 198, 197, 191), (193, 199, 200, 194), (191, 197, 196, 190), (200, 199, 196, 197, 198, 195), (171, 170, 201, 202), (172, 171, 202, 203), (202, 201, 165, 167), (203, 202, 167, 204), (167, 166, 204), (168, 204, 166), (173, 201, 170), (173, 169, 201), (165, 201, 164), (164, 201, 163), (163, 201, 169)])
me_cube_014.materials.append(mat_material)
me_cube_014.use_remesh_preserve_volume = False
me_cube_014.use_remesh_preserve_attributes = False
me_cube_014.use_mirror_vertex_groups = False
me_cube_014.update()
me_cube_001 = bpy.data.meshes.new('Cube.001')
me_cube_001.from_pydata([(-3.221, 0.2478, 4.653), (-3.175, 0.3841, 4.851), (-2.501, 0.4822, 4.74), (-2.893, 0.4734, 5.079), (-3.334, 0.07958, 4.668), (-3.011, 0.4468, 4.739), (-2.86, 0.4114, 4.673), (-2.708, 0.5247, 4.884), (-2.917, 0.3464, 5.166), (-3.239, 0.002381, 4.524), (-2.923, 0.0146, 4.547), (-2.566, 0.06552, 4.642), (-3.117, 0.1624, 4.494), (-2.922, 0.1755, 4.461), (-2.566, 0.2685, 4.533), (-2.86, 0.3203, 4.503), (-2.812, 0.367, 4.59), (-2.545, 0.3838, 4.622), (-2.727, 0.6715, 5.265), (-2.259, 0.7073, 4.823), (-2.401, 0.6277, 5.367), (-2.36, 0.7664, 5.183), (-2.188, 0.5851, 4.73), (-2.325, 0.3472, 4.565), (-2.362, 0.4622, 4.596), (-2.028, 0.3887, 4.643), (-1.741, 0.1465, 4.191), (-2.1, 0.7289, 4.863), (-2.026, 0.6239, 5.36), (-2.066, 0.7495, 5.152), (-2.021, 0.698, 4.806), (-1.775, 0.5554, 5.232), (-1.868, 0.6966, 5.053), (-2.094, 0.52, 4.66), (-1.729, 0.6252, 4.92), (-1.602, 0.4747, 5.081), (-1.907, 0.6329, 4.684), (-1.314, 0.3811, 4.465), (-1.217, 0.2271, 4.62), (-1.478, 0.4464, 4.336), (-1.289, 0.2926, 3.646), (-0.9475, 0.2882, 3.896), (-0.7353, 0.1667, 4.017), (-1.624, 0.3946, 4.24), (-2.17, 0.06115, 4.634), (-1.927, -0.03912, 4.447), (-3.221, -0.02566, 4.8), (-3.175, 0.063, 5.023), (-2.501, -0.08339, 5.043), (-2.893, 0.2038, 5.223), (-3.011, -0.06464, 5.013), (-2.86, -0.09995, 4.947), (-2.708, 0.01333, 5.158), (-3.176, 0.2236, 4.937), (-2.5, 0.1991, 4.891), (-3.117, -0.1111, 4.641), (-2.922, -0.1456, 4.633), (-2.566, -0.1378, 4.75), (-2.86, -0.1911, 4.777), (-2.812, -0.1444, 4.864), (-2.545, -0.1276, 4.896), (-2.727, 0.2491, 5.491), (-2.259, -0.1389, 5.277), (-2.789, 0.4799, 5.415), (-2.401, 0.3581, 5.511), (-2.36, 0.1285, 5.525), (-2.408, 0.5064, 5.464), (-2.188, -0.1485, 5.123), (-2.325, -0.1541, 4.834), (-2.362, -0.1924, 4.947), (-2.028, -0.1127, 4.911), (-1.741, -0.3548, 4.46), (-1.725, -0.2952, 3.969), (-2.1, -0.1172, 5.317), (-2.026, 0.3542, 5.504), (-2.066, 0.1116, 5.494), (-1.997, 0.5111, 5.473), (-2.021, -0.1481, 5.259), (-1.775, 0.2858, 5.376), (-1.868, 0.05874, 5.395), (-1.727, 0.4337, 5.329), (-2.094, -0.1708, 5.031), (-1.729, -0.01274, 5.262), (-1.602, 0.2051, 5.226), (-1.533, 0.353, 5.178), (-1.907, -0.2133, 5.138), (-1.314, -0.2568, 4.807), (-1.217, -0.0425, 4.764), (-1.136, 0.08359, 4.676), (-1.478, -0.3997, 4.79), (-1.289, -0.8892, 4.28), (-0.9475, -0.6787, 4.414), (-0.7353, -0.5111, 4.38), (-0.6249, -0.1671, 4.208), (-1.624, -0.4516, 4.693)], [], [(4, 0, 1, 53), (4, 54, 2, 6, 0), (1, 3, 8, 53), (1, 0, 5), (3, 1, 5), (5, 0, 6), (5, 7, 3), (6, 7, 5), (2, 7, 6), (9, 10, 13, 12), (9, 12, 16, 2, 54), (13, 10, 11, 14), (13, 15, 12), (14, 15, 13), (15, 16, 12), (15, 14, 17), (16, 15, 17), (2, 16, 17), (3, 7, 19, 18), (8, 3, 18, 63), (63, 18, 20, 66), (20, 18, 21), (18, 19, 21), (7, 2, 19), (14, 23, 24, 17), (17, 24, 22, 2), (21, 19, 27, 29), (66, 20, 28, 76), (20, 21, 29, 28), (29, 27, 30, 32), (76, 28, 31, 80), (28, 29, 32, 31), (19, 2, 22), (27, 19, 22), (30, 27, 22), (24, 33, 22), (24, 23, 33), (25, 33, 23), (22, 33, 30), (32, 30, 34), (35, 31, 32, 34), (80, 31, 35, 84), (33, 36, 30), (34, 30, 36), (34, 36, 39, 37), (84, 35, 38, 88), (35, 34, 37, 38), (38, 37, 41, 42), (88, 38, 42, 93), (37, 39, 40, 41), (39, 36, 43), (33, 25, 36), (26, 36, 25), (36, 26, 43), (11, 44, 14), (14, 44, 23), (25, 23, 44), (44, 45, 25), (25, 45, 26), (45, 72, 26), (40, 39, 43), (43, 26, 40), (26, 72, 40), (4, 53, 47, 46), (4, 46, 51, 48, 54), (47, 53, 8, 49), (47, 50, 46), (49, 50, 47), (50, 51, 46), (50, 49, 52), (51, 50, 52), (48, 51, 52), (9, 55, 56, 10), (9, 54, 48, 59, 55), (56, 57, 11, 10), (56, 55, 58), (57, 56, 58), (58, 55, 59), (58, 60, 57), (59, 60, 58), (48, 60, 59), (49, 61, 62, 52), (8, 63, 61, 49), (63, 66, 64, 61), (64, 65, 61), (61, 65, 62), (52, 62, 48), (57, 60, 69, 68), (60, 48, 67, 69), (65, 75, 73, 62), (66, 76, 74, 64), (64, 74, 75, 65), (75, 79, 77, 73), (76, 80, 78, 74), (74, 78, 79, 75), (62, 67, 48), (73, 67, 62), (77, 67, 73), (69, 67, 81), (69, 81, 68), (70, 68, 81), (67, 77, 81), (79, 82, 77), (83, 82, 79, 78), (80, 84, 83, 78), (81, 77, 85), (82, 85, 77), (82, 86, 89, 85), (84, 88, 87, 83), (83, 87, 86, 82), (87, 92, 91, 86), (88, 93, 92, 87), (86, 91, 90, 89), (89, 94, 85), (81, 85, 70), (71, 70, 85), (85, 94, 71), (11, 57, 44), (57, 68, 44), (70, 44, 68), (44, 70, 45), (70, 71, 45), (45, 71, 72), (90, 94, 89), (94, 90, 71), (71, 90, 72)])
me_cube_001.materials.append(mat_material)
me_cube_001.use_remesh_preserve_volume = False
me_cube_001.use_remesh_preserve_attributes = False
me_cube_001.use_mirror_vertex_groups = False
me_cube_001.update()

# ---- objects
ob_cube_005 = bpy.data.objects.new('Cube.005', me_cube_024)
ob_cube_004 = bpy.data.objects.new('Cube.004', me_cube_023)
ob_cube_003 = bpy.data.objects.new('Cube.003', me_cube_022)
ob_cube_001 = bpy.data.objects.new('Cube.001', me_cube_021)
ob_cube_000 = bpy.data.objects.new('Cube.000', me_cube_020)
ob_cube_013 = bpy.data.objects.new('Cube.013', me_cube_014)
ob_cube_002 = bpy.data.objects.new('Cube.002', me_cube_001)

# ---- transforms, parenting, visibility, modifiers, constraints
ob_cube_005.location = (1.473, 3.151, -4.288)
ob_cube_005.rotation_euler = (-0.246, -2.904e-08, 3.59e-09)
ob_cube_005.scale = (1.0, -1.0, 1.0)
ob_cube_005.lock_rotations_4d = False
ob_cube_005.empty_display_type = 'ARROWS'
ob_cube_005.lineart.crease_threshold = 0.0
ob_cube_004.location = (1.473, 3.151, -4.288)
ob_cube_004.rotation_euler = (-0.246, -2.904e-08, 3.59e-09)
ob_cube_004.scale = (1.0, -1.0, 1.0)
ob_cube_004.lock_rotations_4d = False
ob_cube_004.empty_display_type = 'ARROWS'
ob_cube_004.lineart.crease_threshold = 0.0
ob_cube_003.location = (1.473, 3.151, -4.288)
ob_cube_003.rotation_euler = (-0.246, -2.904e-08, 3.59e-09)
ob_cube_003.scale = (1.0, -1.0, 1.0)
ob_cube_003.lock_rotations_4d = False
ob_cube_003.empty_display_type = 'ARROWS'
ob_cube_003.lineart.crease_threshold = 0.0
ob_cube_001.location = (1.473, 3.151, -4.288)
ob_cube_001.rotation_euler = (-0.246, -2.904e-08, 3.59e-09)
ob_cube_001.scale = (1.0, -1.0, 1.0)
ob_cube_001.lock_rotations_4d = False
ob_cube_001.empty_display_type = 'ARROWS'
ob_cube_001.lineart.crease_threshold = 0.0
ob_cube_000.location = (1.473, 3.151, -4.288)
ob_cube_000.rotation_euler = (-0.246, -2.904e-08, 3.59e-09)
ob_cube_000.scale = (1.0, -1.0, 1.0)
ob_cube_000.lock_rotations_4d = False
ob_cube_000.empty_display_type = 'ARROWS'
ob_cube_000.lineart.crease_threshold = 0.0
ob_cube_013.location = (1.473, 3.151, -4.288)
ob_cube_013.rotation_euler = (-0.246, -2.904e-08, 3.59e-09)
ob_cube_013.scale = (1.0, -1.0, 1.0)
ob_cube_013.lock_rotations_4d = False
ob_cube_013.empty_display_type = 'ARROWS'
ob_cube_013.lineart.crease_threshold = 0.0
ob_cube_002.location = (1.473, -0.7444, -4.288)
ob_cube_002.rotation_euler = (-0.246, -2.904e-08, 3.59e-09)
ob_cube_002.scale = (1.0, -1.0, 1.0)
ob_cube_002.lock_rotations_4d = False
ob_cube_002.empty_display_type = 'ARROWS'
ob_cube_002.lineart.crease_threshold = 0.0

# ---- collection membership
col_collection_1.objects.link(ob_cube_005)
col_collection_1.objects.link(ob_cube_004)
col_collection_1.objects.link(ob_cube_003)
col_collection_1.objects.link(ob_cube_001)
col_collection_1.objects.link(ob_cube_000)
col_collection_1.objects.link(ob_cube_013)
col_collection_2.objects.link(ob_cube_002)

# ---- scene / render settings (as saved in the file)
scene.frame_start = 1; scene.frame_end = 250; scene.frame_set(1)
scene.render.engine = 'BLENDER_EEVEE_NEXT'
scene.render.resolution_percentage = 50
scene.render.dither_intensity = 0.0
scene.cycles.use_denoising = False
scene.cycles.samples = 128
scene.cycles.sampling_pattern = 'TABULATED_SOBOL'
scene.cycles.use_adaptive_sampling = False
scene.cycles.use_light_tree = False
scene.cycles.blur_glossy = 0.0
scene.cycles.sample_clamp_indirect = 0.0
scene.view_settings.view_transform = 'Standard'
bpy.context.view_layer.update()

# ---- added for rendering (the .blend has no active camera and no usable light): camera, sun
cam_auto = bpy.data.cameras.new('AutoCamera')
cam_auto.lens = 50.0
cam_auto.sensor_width = 36.0
cam_auto.clip_end = 1000.0
ob_auto_camera = bpy.data.objects.new('AutoCamera', cam_auto)
scene.collection.objects.link(ob_auto_camera)
ob_auto_camera.location = (15.5259, -15.6562, 11.4684)
ob_auto_camera.rotation_euler = (1.09748, -7.21219e-08, 0.694738)
scene.camera = ob_auto_camera
light_auto_sun = bpy.data.lights.new('AutoSun', 'SUN')
light_auto_sun.energy = 3.0
light_auto_sun.angle = 0.0523599
ob_auto_sun = bpy.data.objects.new('AutoSun', light_auto_sun)
scene.collection.objects.link(ob_auto_sun)
ob_auto_sun.rotation_euler = (0.872665, 0.174533, 0.523599)
bpy.context.view_layer.update()
